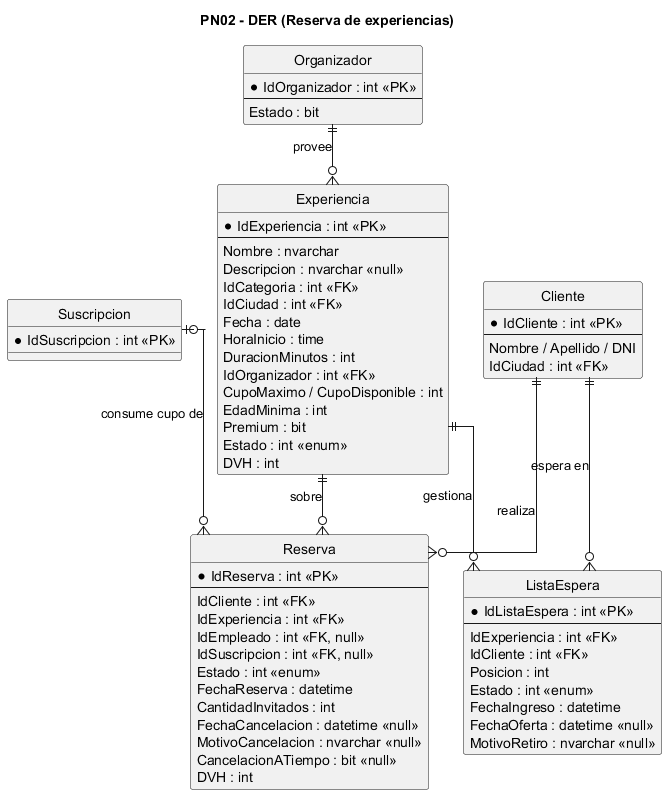

The diagram above was rendered by PlantUML. Its source (embedded in the PNG):
@startuml PN02 - DER
skinparam linetype ortho
hide circle
title PN02 - DER (Reserva de experiencias)

entity "Cliente" as C {
  * IdCliente : int <<PK>>
  --
  Nombre / Apellido / DNI
  IdCiudad : int <<FK>>
}
entity "Experiencia" as E {
  * IdExperiencia : int <<PK>>
  --
  Nombre : nvarchar
  Descripcion : nvarchar «null»
  IdCategoria : int <<FK>>
  IdCiudad : int <<FK>>
  Fecha : date
  HoraInicio : time
  DuracionMinutos : int
  IdOrganizador : int <<FK>>
  CupoMaximo / CupoDisponible : int
  EdadMinima : int
  Premium : bit
  Estado : int «enum»
  DVH : int
}
entity "Reserva" as R {
  * IdReserva : int <<PK>>
  --
  IdCliente : int <<FK>>
  IdExperiencia : int <<FK>>
  IdEmpleado : int <<FK, null>>
  IdSuscripcion : int <<FK, null>>
  Estado : int «enum»
  FechaReserva : datetime
  CantidadInvitados : int
  FechaCancelacion : datetime «null»
  MotivoCancelacion : nvarchar «null»
  CancelacionATiempo : bit «null»
  DVH : int
}
entity "ListaEspera" as LE {
  * IdListaEspera : int <<PK>>
  --
  IdExperiencia : int <<FK>>
  IdCliente : int <<FK>>
  Posicion : int
  Estado : int «enum»
  FechaIngreso : datetime
  FechaOferta : datetime «null»
  MotivoRetiro : nvarchar «null»
}
entity "Organizador" as O {
  * IdOrganizador : int <<PK>>
  --
  Estado : bit
}
entity "Suscripcion" as Sus {
  * IdSuscripcion : int <<PK>>
}

C ||--o{ R : realiza
E ||--o{ R : sobre
Sus |o--o{ R : consume cupo de
C ||--o{ LE : espera en
E ||--o{ LE : gestiona
O ||--o{ E : provee
@enduml